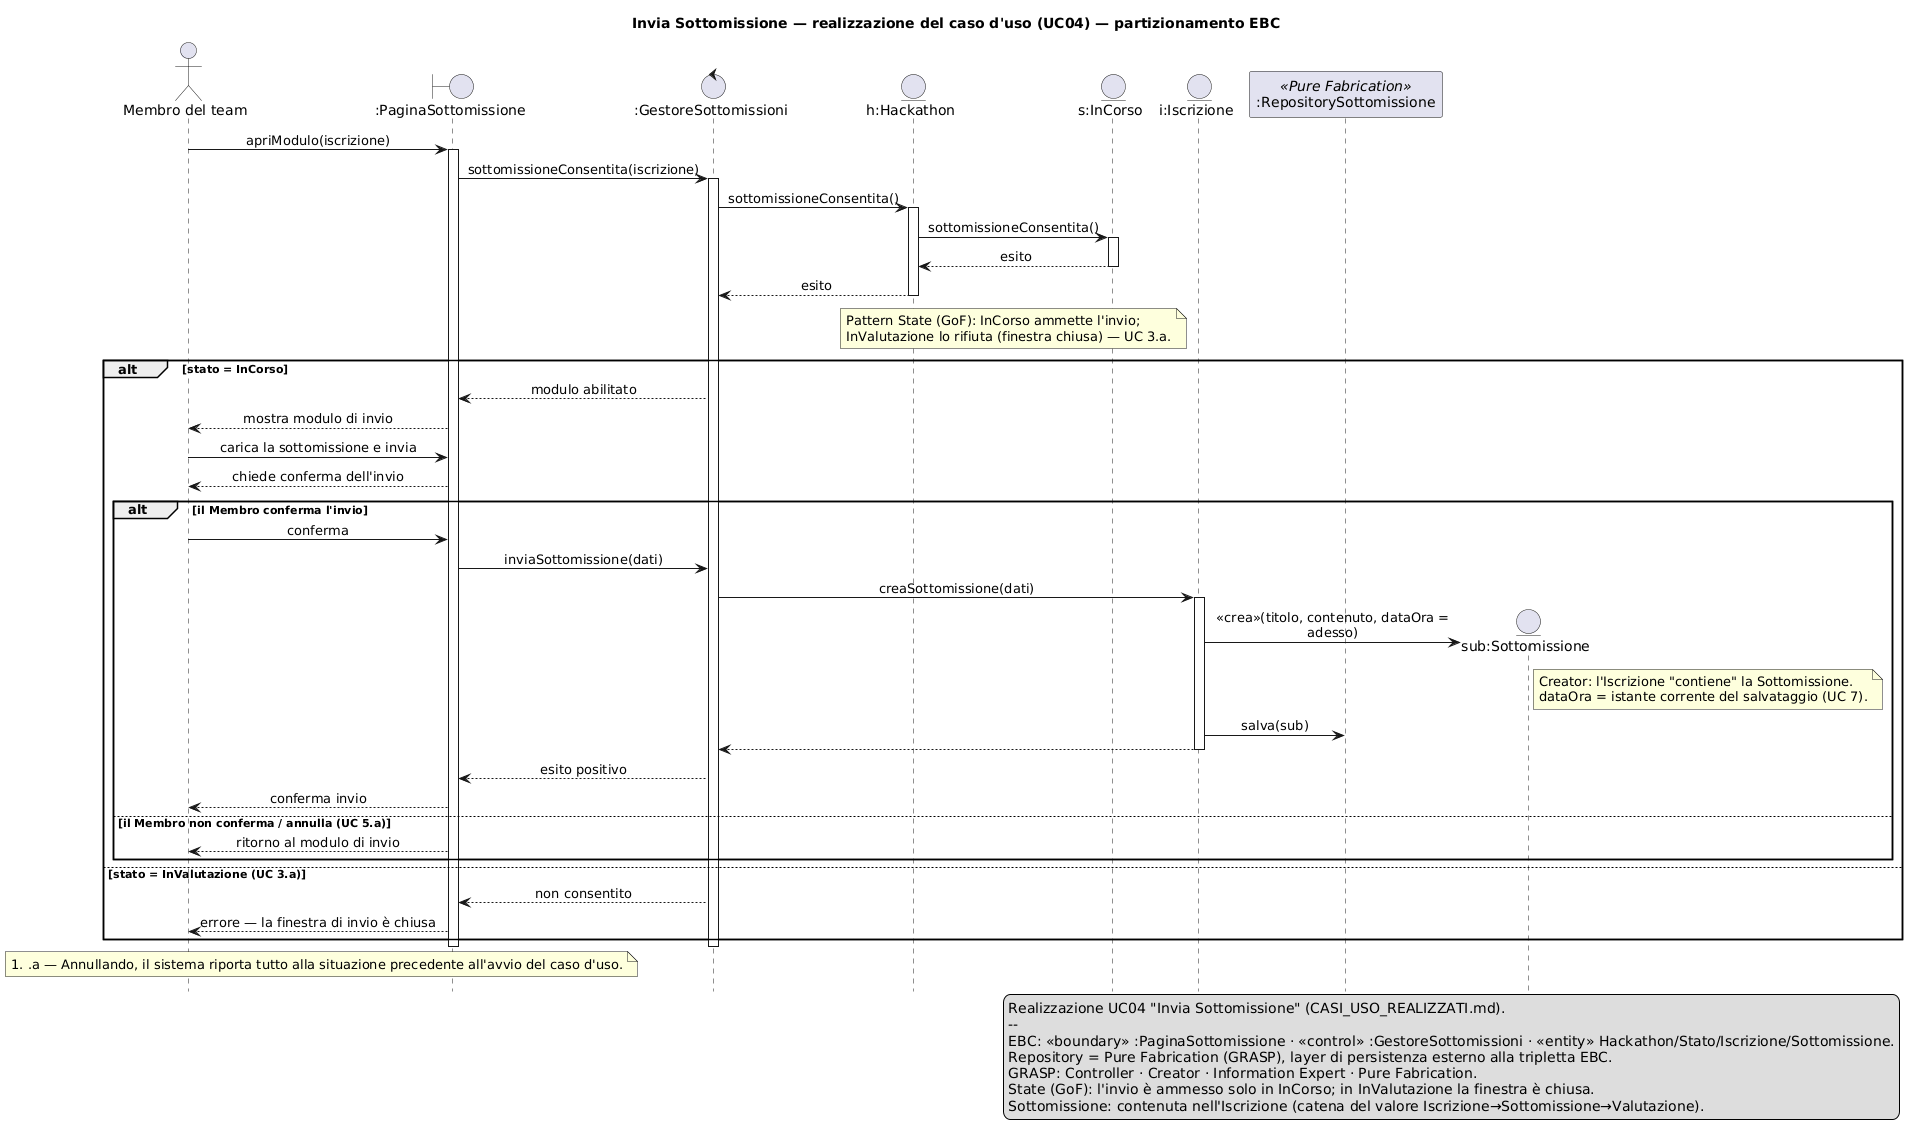

The diagram above was rendered by PlantUML. Its source (embedded in the PNG):
@startuml SEQ_InviaSottomissione
' DIAGRAMMA DI SEQUENZA - Realizzazione "Invia Sottomissione" (1a iterazione HackHub, UC04).
' Notazione: UML_05_Interazioni (linee di vita, focus, messaggi sincroni/ritorno/«crea», frammenti alt/opt/loop).
' Stile UML_05 slide 2: niente tipi dei parametri. Coerente con CLASSI_ANALISI_REALIZZATI.puml e CASI_USO_REALIZZATI.md.
' Partizionamento EBC: boundary = pagina UI, control = GestoreSottomissioni, entity = Hackathon/Stato/Iscrizione/Sottomissione.
' GRASP: Controller, Creator (l'Iscrizione "contiene" e crea la Sottomissione), Information Expert,
'        Pure Fabrication (RepositorySottomissione: persistenza, complementare all'EBC).
' Pattern State (GoF): l'invio è ammesso solo nello stato InCorso.
hide footbox
skinparam shadowing false
skinparam sequenceMessageAlign center
skinparam maxMessageSize 250

title Invia Sottomissione — realizzazione del caso d'uso (UC04) — partizionamento EBC

actor "Membro del team" as Mem
boundary ":PaginaSottomissione" as B
control ":GestoreSottomissioni" as GS
entity "h:Hackathon" as H
entity "s:InCorso" as S
entity "i:Iscrizione" as I
participant ":RepositorySottomissione" as RS <<Pure Fabrication>>

Mem -> B : apriModulo(iscrizione)
activate B
B -> GS : sottomissioneConsentita(iscrizione)
activate GS
GS -> H : sottomissioneConsentita()
activate H
H -> S : sottomissioneConsentita()
activate S
S --> H : esito
deactivate S
H --> GS : esito
deactivate H
note over H, S
  Pattern State (GoF): InCorso ammette l'invio;
  InValutazione lo rifiuta (finestra chiusa) — UC 3.a.
end note

alt stato = InCorso
    GS --> B : modulo abilitato
    B --> Mem : mostra modulo di invio
    Mem -> B : carica la sottomissione e invia
    B --> Mem : chiede conferma dell'invio
    alt il Membro conferma l'invio
        Mem -> B : conferma
        B -> GS : inviaSottomissione(dati)
        GS -> I : creaSottomissione(dati)
        activate I
        create entity "sub:Sottomissione" as Sub
        I -> Sub : «crea»(titolo, contenuto, dataOra = adesso)
        note right of Sub
          Creator: l'Iscrizione "contiene" la Sottomissione.
          dataOra = istante corrente del salvataggio (UC 7).
        end note
        I -> RS : salva(sub)
        I --> GS
        deactivate I
        GS --> B : esito positivo
        B --> Mem : conferma invio
    else il Membro non conferma / annulla (UC 5.a)
        B --> Mem : ritorno al modulo di invio
    end
else stato = InValutazione (UC 3.a)
    GS --> B : non consentito
    B --> Mem : errore — la finestra di invio è chiusa
end
deactivate GS
deactivate B

note over Mem, B
  #.a — Annullando, il sistema riporta tutto alla situazione precedente all'avvio del caso d'uso.
end note

legend right
  Realizzazione UC04 "Invia Sottomissione" (CASI_USO_REALIZZATI.md).
  --
  EBC: «boundary» :PaginaSottomissione · «control» :GestoreSottomissioni · «entity» Hackathon/Stato/Iscrizione/Sottomissione.
  Repository = Pure Fabrication (GRASP), layer di persistenza esterno alla tripletta EBC.
  GRASP: Controller · Creator · Information Expert · Pure Fabrication.
  State (GoF): l'invio è ammesso solo in InCorso; in InValutazione la finestra è chiusa.
  Sottomissione: contenuta nell'Iscrizione (catena del valore Iscrizione→Sottomissione→Valutazione).
endlegend
@enduml